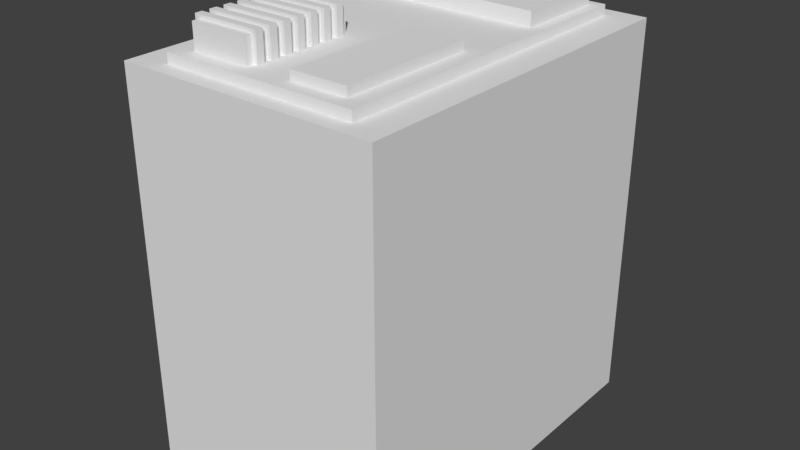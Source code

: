 # Source: experiment2.blend  (saved by Blender 2.79.0; exported with 4.5.12 LTS)
import bpy
from mathutils import Matrix  # noqa: F401  (used for matrix-valued properties, if any)

bpy.ops.wm.read_factory_settings(use_empty=True)
scene = bpy.context.scene
scene.name = 'Scene'

# ---- collections
col_collection_1 = bpy.data.collections.new('Collection 1'); scene.collection.children.link(col_collection_1)

# ---- world
world_world = bpy.data.worlds.new('World'); scene.world = world_world
world_world.color = (0.05088, 0.05088, 0.05088)
world_world.use_sun_shadow = False
world_world.sun_shadow_jitter_overblur = 0.0
world_world.cycles.sampling_method = 'MANUAL'

# ---- meshes
me_cube_009 = bpy.data.meshes.new('Cube.009')
me_cube_009.from_pydata([(-1.0, -1.419, -1.5), (-1.0, -1.419, 1.5), (-1.0, 1.419, -1.5), (-1.0, 1.419, 1.5), (1.0, -1.419, -1.5), (1.0, -1.419, 1.5), (1.0, 1.419, -1.5), (1.0, 1.419, 1.5), (0.7483, 1.419, -1.5), (-0.7483, 1.419, -1.5), (-0.7483, 1.419, 1.5), (0.7483, 1.419, 1.5), (-0.7483, -1.419, -1.5), (0.7483, -1.419, -1.5), (0.7483, -1.419, 1.5), (-0.7483, -1.419, 1.5), (-1.0, -1.419, 0.3917), (-1.0, 1.419, 0.3917), (1.0, 1.419, 0.3917), (1.0, -1.419, 0.3917), (0.7483, -1.419, 0.3917), (-0.7483, -1.419, 0.3917), (-0.7483, 1.419, 0.3917), (0.7483, 1.419, 0.3917), (0.5171, 1.141, -1.5), (-0.5171, 1.141, -1.5), (-0.5171, 1.141, 0.2178), (0.5171, 1.141, 0.2178), (-1.0, -1.288, 1.5), (-1.0, 1.288, 1.5), (1.0, -1.288, -1.5), (1.0, 1.288, -1.5), (1.0, 1.288, 1.5), (1.0, -1.288, 1.5), (0.7483, 1.288, 1.5), (0.7483, -1.288, 1.5), (-0.7483, 1.288, 1.5), (-0.7483, -1.288, 1.5), (1.0, 1.288, 0.3917), (1.0, -1.288, 0.3917), (0.7483, 1.288, 1.576), (0.7483, -1.288, 1.576), (-0.7483, 1.288, 1.576), (-0.7483, -1.288, 1.576), (-1.0, -1.287, -1.5), (-1.0, -1.287, 0.3917), (-1.0, 1.287, -1.5), (-1.0, 1.287, 0.3917)], [], [(39, 33, 5, 19), (21, 15, 1, 16), (37, 28, 1, 15), (33, 35, 14, 5), (35, 37, 15, 14), (19, 5, 14, 20), (20, 14, 15, 21), (7, 18, 23, 11), (9, 22, 26, 25), (2, 17, 22, 9), (13, 20, 21, 12), (4, 19, 20, 13), (12, 21, 16, 0), (30, 39, 19, 4), (8, 23, 18, 6), (25, 26, 27, 24), (23, 8, 24, 27), (22, 23, 27, 26), (10, 22, 17, 3), (11, 23, 22, 10), (16, 45, 44, 0), (6, 18, 38, 31), (31, 38, 39, 30), (11, 10, 36, 34), (36, 37, 43, 42), (7, 11, 34, 32), (32, 34, 35, 33), (10, 3, 29, 36), (36, 29, 28, 37), (18, 7, 32, 38), (38, 32, 33, 39), (16, 1, 28, 45), (40, 42, 43, 41), (35, 34, 40, 41), (34, 36, 42, 40), (37, 35, 41, 43), (44, 45, 47, 46), (46, 47, 17, 2), (3, 17, 47, 29), (29, 47, 45, 28)])
_uv = me_cube_009.uv_layers.new(name='UVMap')
_uv.uv.foreach_set('vector', [0.1781, 0.5514, 0.2821, 0.5513, 0.2821, 0.5637, 0.1781, 0.5637, 0.4459, 0.6676, 0.446, 0.5638, 0.4696, 0.5638, 0.4695, 0.6676, 0.4461, 0.5515, 0.4696, 0.5516, 0.4696, 0.5638, 0.446, 0.5638, 0.2821, 0.5513, 0.3058, 0.5513, 0.3058, 0.5637, 0.2821, 0.5637, 0.3058, 0.5513, 0.4461, 0.5515, 0.446, 0.5638, 0.3058, 0.5637, 0.2821, 0.6675, 0.2821, 0.5637, 0.3058, 0.5637, 0.3057, 0.6675, 0.3057, 0.6675, 0.3058, 0.5637, 0.446, 0.5638, 0.4459, 0.6676, 0.2822, 0.2968, 0.28, 0.1899, 0.3046, 0.1891, 0.3063, 0.2967, 0.4758, 0.01106, 0.4508, 0.1916, 0.4224, 0.1632, 0.4392, 0.00652, 0.4997, 0.01436, 0.4749, 0.1938, 0.4508, 0.1916, 0.4758, 0.01106, 0.3056, 0.8448, 0.3057, 0.6675, 0.4459, 0.6676, 0.4458, 0.8448, 0.2821, 0.8447, 0.2821, 0.6675, 0.3057, 0.6675, 0.3056, 0.8448, 0.4458, 0.8448, 0.4459, 0.6676, 0.4695, 0.6676, 0.4694, 0.8448, 0.0004602, 0.5516, 0.1781, 0.5514, 0.1781, 0.5637, 0.0004735, 0.5639, 0.2929, 0.001843, 0.3046, 0.1891, 0.28, 0.1899, 0.2697, 0.003219, 0.4392, 0.00652, 0.4224, 0.1632, 0.3355, 0.1587, 0.3306, 9.953e-05, 0.3046, 0.1891, 0.2929, 0.001843, 0.3306, 9.953e-05, 0.3355, 0.1587, 0.4508, 0.1916, 0.3046, 0.1891, 0.3355, 0.1587, 0.4224, 0.1632, 0.4479, 0.2982, 0.4508, 0.1916, 0.4749, 0.1938, 0.4711, 0.2987, 0.3063, 0.2967, 0.3046, 0.1891, 0.4508, 0.1916, 0.4479, 0.2982, 0.5731, 0.5641, 0.5731, 0.5519, 0.7495, 0.5524, 0.7495, 0.5647, 9.953e-05, 0.2975, 0.1779, 0.2972, 0.1779, 0.3095, 0.0001187, 0.3098, 0.0001187, 0.3098, 0.1779, 0.3095, 0.1781, 0.5514, 0.0004602, 0.5516, 0.3063, 0.2967, 0.4479, 0.2982, 0.4477, 0.3105, 0.3062, 0.3092, 0.2492, 0.9999, 0.007259, 0.9999, 0.007259, 0.9927, 0.2492, 0.9927, 0.2822, 0.2968, 0.3063, 0.2967, 0.3062, 0.3092, 0.2823, 0.3093, 0.2823, 0.3093, 0.3062, 0.3092, 0.3058, 0.5513, 0.2821, 0.5513, 0.4479, 0.2982, 0.4711, 0.2987, 0.471, 0.3109, 0.4477, 0.3105, 0.4477, 0.3105, 0.471, 0.3109, 0.4696, 0.5516, 0.4461, 0.5515, 0.1779, 0.2972, 0.2822, 0.2968, 0.2823, 0.3093, 0.1779, 0.3095, 0.1779, 0.3095, 0.2823, 0.3093, 0.2821, 0.5513, 0.1781, 0.5514, 0.5731, 0.5641, 0.4696, 0.5638, 0.4696, 0.5516, 0.5731, 0.5519, 0.2492, 0.8522, 0.2492, 0.9927, 0.007259, 0.9927, 0.007259, 0.8522, 0.007259, 0.845, 0.2492, 0.845, 0.2492, 0.8522, 0.007259, 0.8522, 0.2563, 0.8522, 0.2563, 0.9927, 0.2492, 0.9927, 0.2492, 0.8522, 9.967e-05, 0.9927, 9.953e-05, 0.8522, 0.007259, 0.8522, 0.007259, 0.9927, 0.7495, 0.5524, 0.5731, 0.5519, 0.574, 0.3116, 0.7503, 0.3124, 0.7503, 0.3124, 0.574, 0.3116, 0.5741, 0.2993, 0.7503, 0.3001, 0.4711, 0.2987, 0.5741, 0.2993, 0.574, 0.3116, 0.471, 0.3109, 0.471, 0.3109, 0.574, 0.3116, 0.5731, 0.5519, 0.4696, 0.5516])
me_cube_009.use_remesh_preserve_volume = False
me_cube_009.use_remesh_preserve_attributes = False
me_cube_009.use_mirror_vertex_groups = False
me_cube_009.update()
me_plane_001 = bpy.data.meshes.new('Plane.001')
me_plane_001.from_pydata([], [], [])
me_plane_001.use_remesh_preserve_volume = False
me_plane_001.use_remesh_preserve_attributes = False
me_plane_001.use_mirror_vertex_groups = False
me_plane_001.update()
me_cube_007 = bpy.data.meshes.new('Cube.007')
me_cube_007.from_pydata([(-0.2156, -0.5231, -0.1204), (-0.2156, -0.5231, 0.1204), (-0.2156, 0.5231, -0.1204), (-0.2156, 0.5231, 0.1204), (0.2156, -0.5231, -0.1204), (0.2156, -0.5231, 0.1204), (0.2156, 0.5231, -0.1204), (0.2156, 0.5231, 0.1204)], [], [(0, 1, 3, 2), (2, 3, 7, 6), (6, 7, 5, 4), (4, 5, 1, 0), (7, 3, 1, 5)])
_uv = me_cube_007.uv_layers.new(name='UVMap')
_uv.uv.foreach_set('vector', [0.1577, 0.5974, 0.1577, 0.4398, 0.8423, 0.4398, 0.8423, 0.5974, 0.9999, 0.4398, 0.8423, 0.4398, 0.8423, 0.1577, 0.9999, 0.1577, 0.8423, 7.728e-05, 0.8423, 0.1577, 0.1577, 0.1577, 0.1577, 7.728e-05, 7.728e-05, 0.1577, 0.1577, 0.1577, 0.1577, 0.4398, 7.728e-05, 0.4398, 0.8423, 0.1577, 0.8423, 0.4398, 0.1577, 0.4398, 0.1577, 0.1577])
me_cube_007.use_remesh_preserve_volume = False
me_cube_007.use_remesh_preserve_attributes = False
me_cube_007.use_mirror_vertex_groups = False
me_cube_007.update()
me_cube_006 = bpy.data.meshes.new('Cube.006')
me_cube_006.from_pydata([(-0.6621, -0.3538, -0.1763), (-0.6621, -0.3538, 0.1763), (-0.6621, 0.3538, -0.1763), (-0.6621, 0.3538, 0.1763), (0.6621, -0.3538, -0.1763), (0.6621, -0.3538, 0.1763), (0.6621, 0.3538, -0.1763), (0.6621, 0.3538, 0.1763)], [], [(0, 1, 3, 2), (2, 3, 7, 6), (6, 7, 5, 4), (4, 5, 1, 0), (7, 3, 1, 5)])
_uv = me_cube_006.uv_layers.new(name='UVMap')
_uv.uv.foreach_set('vector', [0.0325, 0.739, 0.1075, 0.739, 0.1075, 0.8895, 0.0325, 0.8895, 0.1075, 0.9645, 0.1075, 0.8895, 0.389, 0.8895, 0.389, 0.9645, 0.464, 0.8895, 0.389, 0.8895, 0.389, 0.739, 0.464, 0.739, 0.389, 0.6641, 0.389, 0.739, 0.1075, 0.739, 0.1075, 0.6641, 0.389, 0.8895, 0.1075, 0.8895, 0.1075, 0.739, 0.389, 0.739])
me_cube_006.use_remesh_preserve_volume = False
me_cube_006.use_remesh_preserve_attributes = False
me_cube_006.use_mirror_vertex_groups = False
me_cube_006.update()
me_cube_005 = bpy.data.meshes.new('Cube.005')
me_cube_005.from_pydata([(-0.2249, -0.2249, -0.2251), (-0.2249, -0.2249, 0.1382), (-0.2249, 0.6274, -0.2251), (-0.2249, 0.6274, 0.1382), (0.2249, -0.2249, -0.2251), (0.2249, -0.2249, 0.1382), (0.2249, 0.6274, -0.2251), (0.2249, 0.6274, 0.1382), (-0.2249, 0.5705, -0.2251), (-0.2249, 0.5137, -0.2251), (-0.2249, 0.4569, -0.2251), (-0.2249, 0.4001, -0.2251), (-0.2249, 0.3433, -0.2251), (-0.2249, 0.2865, -0.2251), (-0.2249, 0.2296, -0.2251), (-0.2249, 0.1728, -0.2251), (-0.2249, 0.116, -0.2251), (-0.2249, 0.0592, -0.2251), (-0.2249, 0.002384, -0.2251), (-0.2249, -0.05443, -0.2251), (-0.2249, -0.1112, -0.2251), (-0.2249, -0.1681, -0.2251), (-0.2249, -0.1681, 0.1382), (-0.2249, -0.1112, 0.1382), (-0.2249, -0.05443, 0.1382), (-0.2249, 0.002384, 0.1382), (-0.2249, 0.0592, 0.1382), (-0.2249, 0.116, 0.1382), (-0.2249, 0.1728, 0.1382), (-0.2249, 0.2296, 0.1382), (-0.2249, 0.2865, 0.1382), (-0.2249, 0.3433, 0.1382), (-0.2249, 0.4001, 0.1382), (-0.2249, 0.4569, 0.1382), (-0.2249, 0.5137, 0.1382), (-0.2249, 0.5705, 0.1382), (0.2249, -0.1681, -0.2251), (0.2249, -0.1112, -0.2251), (0.2249, -0.05443, -0.2251), (0.2249, 0.002384, -0.2251), (0.2249, 0.0592, -0.2251), (0.2249, 0.116, -0.2251), (0.2249, 0.1728, -0.2251), (0.2249, 0.2296, -0.2251), (0.2249, 0.2865, -0.2251), (0.2249, 0.3433, -0.2251), (0.2249, 0.4001, -0.2251), (0.2249, 0.4569, -0.2251), (0.2249, 0.5137, -0.2251), (0.2249, 0.5705, -0.2251), (0.2249, 0.5705, 0.1382), (0.2249, 0.5137, 0.1382), (0.2249, 0.4569, 0.1382), (0.2249, 0.4001, 0.1382), (0.2249, 0.3433, 0.1382), (0.2249, 0.2865, 0.1382), (0.2249, 0.2296, 0.1382), (0.2249, 0.1728, 0.1382), (0.2249, 0.116, 0.1382), (0.2249, 0.0592, 0.1382), (0.2249, 0.002384, 0.1382), (0.2249, -0.05443, 0.1382), (0.2249, -0.1112, 0.1382), (0.2249, -0.1681, 0.1382), (-0.2602, 0.5705, -0.2251), (-0.2602, 0.5137, -0.2251), (-0.2602, 0.4569, -0.2251), (-0.2602, 0.4001, -0.2251), (-0.2602, 0.3433, -0.2251), (-0.2602, 0.2865, -0.2251), (-0.2602, 0.2296, -0.2251), (-0.2602, 0.1728, -0.2251), (-0.2602, 0.116, -0.2251), (-0.2602, 0.0592, -0.2251), (-0.2602, 0.002384, -0.2251), (-0.2602, -0.05443, -0.2251), (-0.2602, -0.1112, -0.2251), (-0.2602, -0.1681, -0.2251), (-0.2602, -0.1681, 0.1667), (-0.2602, -0.1112, 0.1667), (-0.2602, -0.05443, 0.1667), (-0.2602, 0.002384, 0.1667), (-0.2602, 0.0592, 0.1667), (-0.2602, 0.116, 0.1667), (-0.2602, 0.1728, 0.1667), (-0.2602, 0.2296, 0.1667), (-0.2602, 0.2865, 0.1667), (-0.2602, 0.3433, 0.1667), (-0.2602, 0.4001, 0.1667), (-0.2602, 0.4569, 0.1667), (-0.2602, 0.5137, 0.1667), (-0.2602, 0.5705, 0.1667), (0.2602, -0.1681, -0.2251), (0.2602, -0.1112, -0.2251), (0.2602, -0.05443, -0.2251), (0.2602, 0.002384, -0.2251), (0.2602, 0.0592, -0.2251), (0.2602, 0.116, -0.2251), (0.2602, 0.1728, -0.2251), (0.2602, 0.2296, -0.2251), (0.2602, 0.2865, -0.2251), (0.2602, 0.3433, -0.2251), (0.2602, 0.4001, -0.2251), (0.2602, 0.4569, -0.2251), (0.2602, 0.5137, -0.2251), (0.2602, 0.5705, -0.2251), (0.2602, 0.5705, 0.1667), (0.2602, 0.5137, 0.1667), (0.2602, 0.4569, 0.1667), (0.2602, 0.4001, 0.1667), (0.2602, 0.3433, 0.1667), (0.2602, 0.2865, 0.1667), (0.2602, 0.2296, 0.1667), (0.2602, 0.1728, 0.1667), (0.2602, 0.116, 0.1667), (0.2602, 0.0592, 0.1667), (0.2602, 0.002384, 0.1667), (0.2602, -0.05443, 0.1667), (0.2602, -0.1112, 0.1667), (0.2602, -0.1681, 0.1667)], [], [(8, 35, 3, 2), (2, 3, 7, 6), (36, 63, 5, 4), (4, 5, 1, 0), (63, 22, 1, 5), (7, 3, 35, 50), (50, 35, 91, 106), (51, 34, 33, 52), (37, 62, 118, 93), (53, 32, 31, 54), (55, 30, 29, 56), (57, 28, 27, 58), (61, 38, 94, 117), (59, 26, 25, 60), (39, 60, 116, 95), (61, 24, 23, 62), (6, 7, 50, 49), (59, 40, 96, 115), (48, 51, 52, 47), (41, 58, 114, 97), (46, 53, 54, 45), (57, 42, 98, 113), (44, 55, 56, 43), (43, 56, 112, 99), (42, 57, 58, 41), (55, 44, 100, 111), (40, 59, 60, 39), (45, 54, 110, 101), (38, 61, 62, 37), (53, 46, 102, 109), (0, 1, 22, 21), (47, 52, 108, 103), (20, 23, 24, 19), (51, 48, 104, 107), (18, 25, 26, 17), (35, 8, 64, 91), (16, 27, 28, 15), (49, 50, 106, 105), (14, 29, 30, 13), (9, 34, 90, 65), (12, 31, 32, 11), (22, 63, 119, 78), (10, 33, 34, 9), (33, 10, 66, 89), (106, 91, 90, 107), (108, 89, 88, 109), (110, 87, 86, 111), (112, 85, 84, 113), (114, 83, 82, 115), (116, 81, 80, 117), (118, 79, 78, 119), (105, 106, 107, 104), (103, 108, 109, 102), (101, 110, 111, 100), (99, 112, 113, 98), (97, 114, 115, 96), (95, 116, 117, 94), (93, 118, 119, 92), (77, 78, 79, 76), (75, 80, 81, 74), (73, 82, 83, 72), (71, 84, 85, 70), (69, 86, 87, 68), (67, 88, 89, 66), (65, 90, 91, 64), (63, 36, 92, 119), (34, 51, 107, 90), (21, 22, 78, 77), (52, 33, 89, 108), (23, 20, 76, 79), (32, 53, 109, 88), (19, 24, 80, 75), (54, 31, 87, 110), (25, 18, 74, 81), (30, 55, 111, 86), (17, 26, 82, 73), (56, 29, 85, 112), (27, 16, 72, 83), (28, 57, 113, 84), (15, 28, 84, 71), (58, 27, 83, 114), (29, 14, 70, 85), (26, 59, 115, 82), (13, 30, 86, 69), (60, 25, 81, 116), (31, 12, 68, 87), (24, 61, 117, 80), (11, 32, 88, 67), (62, 23, 79, 118)])
_uv = me_cube_005.uv_layers.new(name='UVMap')
_uv.uv.foreach_set('vector', [0.000278, 0.2018, 0.1741, 0.2018, 0.1741, 0.229, 0.000278, 0.229, 0.1741, 0.4028, 0.1741, 0.229, 0.3893, 0.229, 0.3893, 0.4028, 0.5631, 0.2013, 0.3893, 0.2013, 0.3893, 0.1741, 0.5631, 0.1741, 0.3893, 0.000278, 0.3893, 0.1741, 0.1741, 0.1741, 0.1741, 0.0002781, 0.3893, 0.2013, 0.1741, 0.2013, 0.1741, 0.1741, 0.3893, 0.1741, 0.3893, 0.229, 0.1741, 0.229, 0.1741, 0.2018, 0.3893, 0.2018, 0.4198, 0.584, 0.2046, 0.584, 0.1877, 0.5704, 0.4367, 0.5704, 0.3893, 0.972, 0.1741, 0.972, 0.1741, 0.9448, 0.3893, 0.9448, 0.6241, 0.4643, 0.4503, 0.4643, 0.4367, 0.4474, 0.6241, 0.4474, 0.3893, 0.9442, 0.1741, 0.9442, 0.1741, 0.9171, 0.3893, 0.9171, 0.3893, 0.9997, 0.1741, 0.9997, 0.1741, 0.9725, 0.3893, 0.9725, 0.3893, 0.9165, 0.1741, 0.9165, 0.1741, 0.8893, 0.3893, 0.8893, 0.4503, 0.6494, 0.6241, 0.6494, 0.6241, 0.6662, 0.4367, 0.6662, 0.3893, 0.8888, 0.1741, 0.8888, 0.1741, 0.8616, 0.3893, 0.8616, 0.6241, 0.7103, 0.4503, 0.7103, 0.4367, 0.6934, 0.6241, 0.6934, 0.3893, 0.861, 0.1741, 0.861, 0.1741, 0.8338, 0.3893, 0.8338, 0.5631, 0.229, 0.3893, 0.229, 0.3893, 0.2018, 0.5631, 0.2018, 0.4503, 0.5879, 0.6241, 0.5879, 0.6241, 0.6047, 0.4367, 0.6047, 0.5631, 0.972, 0.3893, 0.972, 0.3893, 0.9448, 0.5631, 0.9448, 0.6241, 0.6488, 0.4503, 0.6488, 0.4367, 0.6319, 0.6241, 0.6319, 0.5631, 0.9442, 0.3893, 0.9442, 0.3893, 0.9171, 0.5631, 0.9171, 0.4503, 0.7108, 0.6241, 0.7108, 0.6241, 0.7277, 0.4367, 0.7277, 0.5631, 0.9997, 0.3893, 0.9997, 0.3893, 0.9725, 0.5631, 0.9725, 0.6241, 0.7718, 0.4503, 0.7718, 0.4367, 0.7549, 0.6241, 0.7549, 0.5631, 0.9165, 0.3893, 0.9165, 0.3893, 0.8893, 0.5631, 0.8893, 0.4503, 0.7723, 0.6241, 0.7723, 0.6241, 0.7892, 0.4367, 0.7892, 0.5631, 0.8888, 0.3893, 0.8888, 0.3893, 0.8616, 0.5631, 0.8616, 0.6241, 0.8333, 0.4503, 0.8333, 0.4367, 0.8164, 0.6241, 0.8164, 0.5631, 0.861, 0.3893, 0.861, 0.3893, 0.8338, 0.5631, 0.8338, 0.4503, 0.4649, 0.6241, 0.4649, 0.6241, 0.4817, 0.4367, 0.4817, 0.000278, 0.1741, 0.1741, 0.1741, 0.1741, 0.2013, 0.000278, 0.2013, 0.6241, 0.5258, 0.4503, 0.5258, 0.4367, 0.5089, 0.6241, 0.5089, 0.000278, 0.8338, 0.1741, 0.8338, 0.1741, 0.861, 0.000278, 0.861, 0.4503, 0.5264, 0.6241, 0.5264, 0.6241, 0.5432, 0.4367, 0.5432, 0.000278, 0.8616, 0.1741, 0.8616, 0.1741, 0.8888, 0.000278, 0.8888, 0.1741, 0.5873, 0.000278, 0.5873, 0.000278, 0.5704, 0.1877, 0.5704, 0.000278, 0.8893, 0.1741, 0.8893, 0.1741, 0.9165, 0.000278, 0.9165, 0.6241, 0.5873, 0.4503, 0.5873, 0.4367, 0.5704, 0.6241, 0.5704, 0.000278, 0.9725, 0.1741, 0.9725, 0.1741, 0.9997, 0.000278, 0.9997, 0.000278, 0.5264, 0.1741, 0.5264, 0.1877, 0.5432, 0.000278, 0.5432, 0.000278, 0.9171, 0.1741, 0.9171, 0.1741, 0.9442, 0.000278, 0.9442, 0.2046, 0.4066, 0.4198, 0.4066, 0.4367, 0.4202, 0.1877, 0.4202, 0.000278, 0.9448, 0.1741, 0.9448, 0.1741, 0.972, 0.000278, 0.972, 0.1741, 0.5258, 0.000278, 0.5258, 0.000278, 0.5089, 0.1877, 0.5089, 0.4367, 0.5704, 0.1877, 0.5704, 0.1877, 0.5432, 0.4367, 0.5432, 0.4367, 0.5089, 0.1877, 0.5089, 0.1877, 0.4817, 0.4367, 0.4817, 0.4367, 0.8164, 0.1877, 0.8164, 0.1877, 0.7892, 0.4367, 0.7892, 0.4367, 0.7549, 0.1877, 0.7549, 0.1877, 0.7277, 0.4367, 0.7277, 0.4367, 0.6319, 0.1877, 0.6319, 0.1877, 0.6047, 0.4367, 0.6047, 0.4367, 0.6934, 0.1877, 0.6934, 0.1877, 0.6662, 0.4367, 0.6662, 0.4367, 0.4474, 0.1877, 0.4474, 0.1877, 0.4202, 0.4367, 0.4202, 0.6241, 0.5704, 0.4367, 0.5704, 0.4367, 0.5432, 0.6241, 0.5432, 0.6241, 0.5089, 0.4367, 0.5089, 0.4367, 0.4817, 0.6241, 0.4817, 0.6241, 0.8164, 0.4367, 0.8164, 0.4367, 0.7892, 0.6241, 0.7892, 0.6241, 0.7549, 0.4367, 0.7549, 0.4367, 0.7277, 0.6241, 0.7277, 0.6241, 0.6319, 0.4367, 0.6319, 0.4367, 0.6047, 0.6241, 0.6047, 0.6241, 0.6934, 0.4367, 0.6934, 0.4367, 0.6662, 0.6241, 0.6662, 0.6241, 0.4474, 0.4367, 0.4474, 0.4367, 0.4202, 0.6241, 0.4202, 0.000278, 0.4202, 0.1877, 0.4202, 0.1877, 0.4474, 0.000278, 0.4474, 0.000278, 0.6662, 0.1877, 0.6662, 0.1877, 0.6934, 0.000278, 0.6934, 0.000278, 0.6047, 0.1877, 0.6047, 0.1877, 0.6319, 0.000278, 0.6319, 0.000278, 0.7277, 0.1877, 0.7277, 0.1877, 0.7549, 0.000278, 0.7549, 0.000278, 0.7892, 0.1877, 0.7892, 0.1877, 0.8164, 0.000278, 0.8164, 0.000278, 0.4817, 0.1877, 0.4817, 0.1877, 0.5089, 0.000278, 0.5089, 0.000278, 0.5432, 0.1877, 0.5432, 0.1877, 0.5704, 0.000278, 0.5704, 0.4503, 0.4034, 0.6241, 0.4034, 0.6241, 0.4202, 0.4367, 0.4202, 0.2046, 0.5296, 0.4198, 0.5296, 0.4367, 0.5432, 0.1877, 0.5432, 0.000278, 0.4034, 0.1741, 0.4034, 0.1877, 0.4202, 0.000278, 0.4202, 0.4198, 0.5226, 0.2046, 0.5226, 0.1877, 0.5089, 0.4367, 0.5089, 0.1741, 0.4643, 0.000278, 0.4643, 0.000278, 0.4474, 0.1877, 0.4474, 0.2046, 0.4681, 0.4198, 0.4681, 0.4367, 0.4817, 0.1877, 0.4817, 0.000278, 0.6494, 0.1741, 0.6494, 0.1877, 0.6662, 0.000278, 0.6662, 0.4198, 0.83, 0.2046, 0.83, 0.1877, 0.8164, 0.4367, 0.8164, 0.1741, 0.7103, 0.000278, 0.7103, 0.000278, 0.6934, 0.1877, 0.6934, 0.2046, 0.7756, 0.4198, 0.7756, 0.4367, 0.7892, 0.1877, 0.7892, 0.000278, 0.5879, 0.1741, 0.5879, 0.1877, 0.6047, 0.000278, 0.6047, 0.4198, 0.7685, 0.2046, 0.7685, 0.1877, 0.7549, 0.4367, 0.7549, 0.1741, 0.6488, 0.000278, 0.6488, 0.000278, 0.6319, 0.1877, 0.6319, 0.2046, 0.7141, 0.4198, 0.7141, 0.4367, 0.7277, 0.1877, 0.7277, 0.000278, 0.7108, 0.1741, 0.7108, 0.1877, 0.7277, 0.000278, 0.7277, 0.4198, 0.6455, 0.2046, 0.6455, 0.1877, 0.6319, 0.4367, 0.6319, 0.1741, 0.7718, 0.000278, 0.7718, 0.000278, 0.7549, 0.1877, 0.7549, 0.2046, 0.5911, 0.4198, 0.5911, 0.4367, 0.6047, 0.1877, 0.6047, 0.000278, 0.7723, 0.1741, 0.7723, 0.1877, 0.7892, 0.000278, 0.7892, 0.4198, 0.707, 0.2046, 0.707, 0.1877, 0.6934, 0.4367, 0.6934, 0.1741, 0.8333, 0.000278, 0.8333, 0.000278, 0.8164, 0.1877, 0.8164, 0.2046, 0.6526, 0.4198, 0.6526, 0.4367, 0.6662, 0.1877, 0.6662, 0.000278, 0.4649, 0.1741, 0.4649, 0.1877, 0.4817, 0.000278, 0.4817, 0.4198, 0.4611, 0.2046, 0.4611, 0.1877, 0.4474, 0.4367, 0.4474])
me_cube_005.use_remesh_preserve_volume = False
me_cube_005.use_remesh_preserve_attributes = False
me_cube_005.use_mirror_vertex_groups = False
me_cube_005.update()
me_cube_004 = bpy.data.meshes.new('Cube.004')
me_cube_004.from_pydata([], [], [])
_uv = me_cube_004.uv_layers.new(name='UVMap')
_uv.uv.foreach_set('vector', [])
me_cube_004.use_remesh_preserve_volume = False
me_cube_004.use_remesh_preserve_attributes = False
me_cube_004.use_mirror_vertex_groups = False
me_cube_004.update()

# ---- objects
ob_cube_004 = bpy.data.objects.new('Cube.004', me_cube_009)
ob_plane = bpy.data.objects.new('Plane', me_plane_001)
ob_cube_003 = bpy.data.objects.new('Cube.003', me_cube_007)
ob_cube_002 = bpy.data.objects.new('Cube.002', me_cube_006)
ob_cube_001 = bpy.data.objects.new('Cube.001', me_cube_005)
ob_cube = bpy.data.objects.new('Cube', me_cube_004)

# ---- transforms, parenting, visibility, modifiers, constraints
ob_cube_004.location = (5.834e-09, 0.0, 1.5)
ob_cube_004.lineart.crease_threshold = 0.0
ob_plane.location = (0.0, 0.0, 0.0)
ob_plane.scale = (1.0, 1.472, 1.0)
ob_plane.lineart.crease_threshold = 0.0
ob_cube_003.location = (0.3961, -0.6536, 3.025)
ob_cube_003.lineart.crease_threshold = 0.0
ob_cube_002.location = (0.0, 0.86, 3.011)
ob_cube_002.lineart.crease_threshold = 0.0
ob_cube_001.location = (-0.4007, -0.9506, 3.126)
ob_cube_001.lineart.crease_threshold = 0.0
ob_cube.location = (0.0, 0.0, 0.0)
ob_cube.lineart.crease_threshold = 0.0

# ---- collection membership
col_collection_1.objects.link(ob_cube_004)
col_collection_1.objects.link(ob_plane)
col_collection_1.objects.link(ob_cube_003)
col_collection_1.objects.link(ob_cube_002)
col_collection_1.objects.link(ob_cube_001)
col_collection_1.objects.link(ob_cube)

# ---- scene / render settings (as saved in the file)
scene.frame_start = 1; scene.frame_end = 250; scene.frame_set(0)
scene.render.engine = 'BLENDER_EEVEE_NEXT'
scene.render.resolution_percentage = 50
scene.render.dither_intensity = 0.0
scene.cycles.use_denoising = False
scene.cycles.samples = 128
scene.cycles.sampling_pattern = 'TABULATED_SOBOL'
scene.cycles.use_adaptive_sampling = False
scene.cycles.use_light_tree = False
scene.cycles.blur_glossy = 0.0
scene.cycles.sample_clamp_indirect = 0.0
scene.view_settings.view_transform = 'Standard'
bpy.context.view_layer.update()

# ---- added for rendering (the .blend has no active camera and no usable light): camera, sun
cam_auto = bpy.data.cameras.new('AutoCamera')
cam_auto.lens = 50.0
cam_auto.sensor_width = 36.0
cam_auto.clip_end = 1000.0
ob_auto_camera = bpy.data.objects.new('AutoCamera', cam_auto)
scene.collection.objects.link(ob_auto_camera)
ob_auto_camera.location = (4.42693, -5.31232, 5.18772)
ob_auto_camera.rotation_euler = (1.09748, -7.21219e-08, 0.694738)
scene.camera = ob_auto_camera
light_auto_sun = bpy.data.lights.new('AutoSun', 'SUN')
light_auto_sun.energy = 3.0
light_auto_sun.angle = 0.0523599
ob_auto_sun = bpy.data.objects.new('AutoSun', light_auto_sun)
scene.collection.objects.link(ob_auto_sun)
ob_auto_sun.rotation_euler = (0.872665, 0.174533, 0.523599)
bpy.context.view_layer.update()
